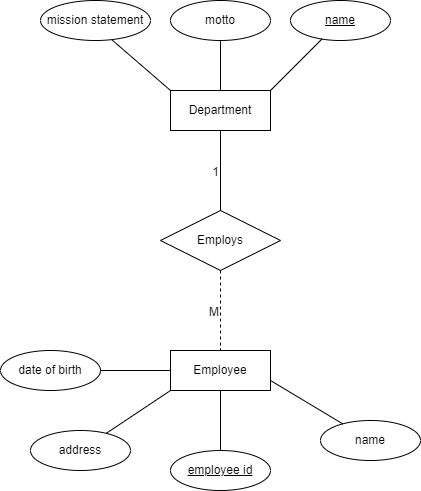

The diagram above was exported from draw.io. Its source (the exported page's mxGraphModel, read from the mxfile embedded in the PNG):
<mxGraphModel dx="1050" dy="621" grid="1" gridSize="10" guides="1" tooltips="1" connect="1" arrows="1" fold="1" page="1" pageScale="1" pageWidth="850" pageHeight="1100" math="0" shadow="0" extFonts="Permanent Marker^https://fonts.googleapis.com/css?family=Permanent+Marker">
  <root>
    <mxCell id="0" />
    <mxCell id="1" parent="0" />
    <mxCell id="Lq8oLgejBVZnQsqIhwZ1-1" value="Department" style="whiteSpace=wrap;html=1;align=center;" vertex="1" parent="1">
      <mxGeometry x="320" y="120" width="100" height="40" as="geometry" />
    </mxCell>
    <mxCell id="Lq8oLgejBVZnQsqIhwZ1-4" value="name" style="ellipse;whiteSpace=wrap;html=1;align=center;fontStyle=4;" vertex="1" parent="1">
      <mxGeometry x="440" y="30" width="100" height="40" as="geometry" />
    </mxCell>
    <mxCell id="Lq8oLgejBVZnQsqIhwZ1-7" value="mission statement" style="ellipse;whiteSpace=wrap;html=1;align=center;" vertex="1" parent="1">
      <mxGeometry x="190" y="30" width="110" height="40" as="geometry" />
    </mxCell>
    <mxCell id="Lq8oLgejBVZnQsqIhwZ1-8" value="motto" style="ellipse;whiteSpace=wrap;html=1;align=center;" vertex="1" parent="1">
      <mxGeometry x="320" y="30" width="100" height="40" as="geometry" />
    </mxCell>
    <mxCell id="Lq8oLgejBVZnQsqIhwZ1-9" value="" style="endArrow=none;html=1;rounded=0;entryX=0.652;entryY=0.99;entryDx=0;entryDy=0;entryPerimeter=0;exitX=0;exitY=0;exitDx=0;exitDy=0;" edge="1" parent="1" source="Lq8oLgejBVZnQsqIhwZ1-1" target="Lq8oLgejBVZnQsqIhwZ1-7">
      <mxGeometry width="50" height="50" relative="1" as="geometry">
        <mxPoint x="270" y="200" as="sourcePoint" />
        <mxPoint x="320" y="150" as="targetPoint" />
      </mxGeometry>
    </mxCell>
    <mxCell id="Lq8oLgejBVZnQsqIhwZ1-10" value="" style="endArrow=none;html=1;rounded=0;entryX=0.5;entryY=1;entryDx=0;entryDy=0;exitX=0.5;exitY=0;exitDx=0;exitDy=0;" edge="1" parent="1" source="Lq8oLgejBVZnQsqIhwZ1-1" target="Lq8oLgejBVZnQsqIhwZ1-8">
      <mxGeometry width="50" height="50" relative="1" as="geometry">
        <mxPoint x="330" y="130" as="sourcePoint" />
        <mxPoint x="275" y="80" as="targetPoint" />
      </mxGeometry>
    </mxCell>
    <mxCell id="Lq8oLgejBVZnQsqIhwZ1-11" value="" style="endArrow=none;html=1;rounded=0;exitX=1;exitY=0;exitDx=0;exitDy=0;" edge="1" parent="1" source="Lq8oLgejBVZnQsqIhwZ1-1" target="Lq8oLgejBVZnQsqIhwZ1-4">
      <mxGeometry width="50" height="50" relative="1" as="geometry">
        <mxPoint x="380" y="130" as="sourcePoint" />
        <mxPoint x="380" y="80" as="targetPoint" />
      </mxGeometry>
    </mxCell>
    <mxCell id="Lq8oLgejBVZnQsqIhwZ1-13" value="Employee" style="whiteSpace=wrap;html=1;align=center;" vertex="1" parent="1">
      <mxGeometry x="320" y="380" width="100" height="40" as="geometry" />
    </mxCell>
    <mxCell id="Lq8oLgejBVZnQsqIhwZ1-14" value="name" style="ellipse;whiteSpace=wrap;html=1;align=center;" vertex="1" parent="1">
      <mxGeometry x="470" y="450" width="100" height="40" as="geometry" />
    </mxCell>
    <mxCell id="Lq8oLgejBVZnQsqIhwZ1-15" value="employee id" style="ellipse;whiteSpace=wrap;html=1;align=center;fontStyle=4;" vertex="1" parent="1">
      <mxGeometry x="320" y="480" width="100" height="40" as="geometry" />
    </mxCell>
    <mxCell id="Lq8oLgejBVZnQsqIhwZ1-17" value="address" style="ellipse;whiteSpace=wrap;html=1;align=center;" vertex="1" parent="1">
      <mxGeometry x="180" y="460" width="100" height="40" as="geometry" />
    </mxCell>
    <mxCell id="Lq8oLgejBVZnQsqIhwZ1-18" value="date of birth" style="ellipse;whiteSpace=wrap;html=1;align=center;" vertex="1" parent="1">
      <mxGeometry x="150" y="380" width="100" height="40" as="geometry" />
    </mxCell>
    <mxCell id="Lq8oLgejBVZnQsqIhwZ1-19" value="" style="endArrow=none;html=1;rounded=0;entryX=1;entryY=0.5;entryDx=0;entryDy=0;exitX=0;exitY=0.5;exitDx=0;exitDy=0;" edge="1" parent="1" source="Lq8oLgejBVZnQsqIhwZ1-13" target="Lq8oLgejBVZnQsqIhwZ1-18">
      <mxGeometry width="50" height="50" relative="1" as="geometry">
        <mxPoint x="330" y="190" as="sourcePoint" />
        <mxPoint x="275" y="140" as="targetPoint" />
      </mxGeometry>
    </mxCell>
    <mxCell id="Lq8oLgejBVZnQsqIhwZ1-20" value="" style="endArrow=none;html=1;rounded=0;" edge="1" parent="1" target="Lq8oLgejBVZnQsqIhwZ1-17">
      <mxGeometry width="50" height="50" relative="1" as="geometry">
        <mxPoint x="320" y="420" as="sourcePoint" />
        <mxPoint x="260" y="410" as="targetPoint" />
      </mxGeometry>
    </mxCell>
    <mxCell id="Lq8oLgejBVZnQsqIhwZ1-21" value="" style="endArrow=none;html=1;rounded=0;entryX=0.5;entryY=0;entryDx=0;entryDy=0;" edge="1" parent="1" source="Lq8oLgejBVZnQsqIhwZ1-13" target="Lq8oLgejBVZnQsqIhwZ1-15">
      <mxGeometry width="50" height="50" relative="1" as="geometry">
        <mxPoint x="330" y="430" as="sourcePoint" />
        <mxPoint x="370" y="460" as="targetPoint" />
      </mxGeometry>
    </mxCell>
    <mxCell id="Lq8oLgejBVZnQsqIhwZ1-22" value="" style="endArrow=none;html=1;rounded=0;exitX=1;exitY=0.75;exitDx=0;exitDy=0;" edge="1" parent="1" source="Lq8oLgejBVZnQsqIhwZ1-13" target="Lq8oLgejBVZnQsqIhwZ1-14">
      <mxGeometry width="50" height="50" relative="1" as="geometry">
        <mxPoint x="380" y="430" as="sourcePoint" />
        <mxPoint x="380" y="490" as="targetPoint" />
      </mxGeometry>
    </mxCell>
    <mxCell id="Lq8oLgejBVZnQsqIhwZ1-23" value="Employs" style="shape=rhombus;perimeter=rhombusPerimeter;whiteSpace=wrap;html=1;align=center;" vertex="1" parent="1">
      <mxGeometry x="310" y="240" width="120" height="60" as="geometry" />
    </mxCell>
    <mxCell id="Lq8oLgejBVZnQsqIhwZ1-24" value="" style="endArrow=none;html=1;rounded=0;entryX=0.5;entryY=0;entryDx=0;entryDy=0;" edge="1" parent="1" source="Lq8oLgejBVZnQsqIhwZ1-1" target="Lq8oLgejBVZnQsqIhwZ1-23">
      <mxGeometry relative="1" as="geometry">
        <mxPoint x="340" y="170" as="sourcePoint" />
        <mxPoint x="370" y="230" as="targetPoint" />
      </mxGeometry>
    </mxCell>
    <mxCell id="Lq8oLgejBVZnQsqIhwZ1-25" value="1" style="resizable=0;html=1;whiteSpace=wrap;align=right;verticalAlign=bottom;" connectable="0" vertex="1" parent="Lq8oLgejBVZnQsqIhwZ1-24">
      <mxGeometry x="1" relative="1" as="geometry">
        <mxPoint y="-30" as="offset" />
      </mxGeometry>
    </mxCell>
    <mxCell id="Lq8oLgejBVZnQsqIhwZ1-26" value="" style="endArrow=none;html=1;rounded=0;entryX=0.5;entryY=0;entryDx=0;entryDy=0;exitX=0.5;exitY=1;exitDx=0;exitDy=0;dashed=1;" edge="1" parent="1" source="Lq8oLgejBVZnQsqIhwZ1-23" target="Lq8oLgejBVZnQsqIhwZ1-13">
      <mxGeometry relative="1" as="geometry">
        <mxPoint x="489.5" y="230" as="sourcePoint" />
        <mxPoint x="489.5" y="310" as="targetPoint" />
      </mxGeometry>
    </mxCell>
    <mxCell id="Lq8oLgejBVZnQsqIhwZ1-27" value="M" style="resizable=0;html=1;whiteSpace=wrap;align=right;verticalAlign=bottom;" connectable="0" vertex="1" parent="Lq8oLgejBVZnQsqIhwZ1-26">
      <mxGeometry x="1" relative="1" as="geometry">
        <mxPoint y="-30" as="offset" />
      </mxGeometry>
    </mxCell>
  </root>
</mxGraphModel>